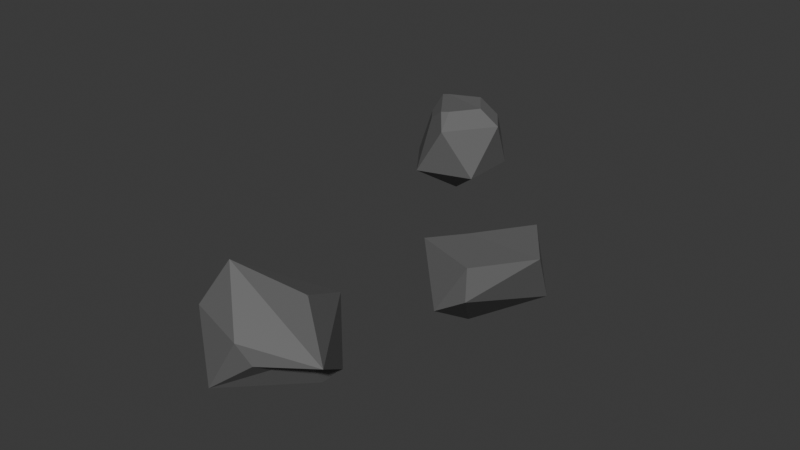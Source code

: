 # Source: simple_rocks.blend  (saved by Blender 4.0.36; exported with 4.5.12 LTS)
import bpy
from mathutils import Matrix  # noqa: F401  (used for matrix-valued properties, if any)

bpy.ops.wm.read_factory_settings(use_empty=True)
scene = bpy.context.scene
scene.name = 'Scene'

# ---- collections
col_collection = bpy.data.collections.new('Collection'); scene.collection.children.link(col_collection)

# ---- materials (node trees are filled in below, after node groups)
mat_material_001 = bpy.data.materials.new('Material.001')
mat_material_001.use_transparent_shadow = False

# ---- material node trees
mat_material_001.use_nodes = True; mat_material_001.node_tree.nodes.clear()
_N = mat_material_001.node_tree.nodes; _L = mat_material_001.node_tree.links
n0 = _N.new('ShaderNodeBsdfPrincipled'); n0.name = 'Principled BSDF'; n0.location = (10, 300)
n0.inputs[0].default_value = (0.1443, 0.1443, 0.1443, 1.0)
n0.inputs[3].default_value = 1.45
n1 = _N.new('ShaderNodeOutputMaterial'); n1.name = 'Material Output'; n1.location = (300, 300)
_L.new(n0.outputs[0], n1.inputs[0])
n1.is_active_output = True

# ---- world
world_world = bpy.data.worlds.new('World'); scene.world = world_world
world_world.use_nodes = True; world_world.node_tree.nodes.clear()
_N = world_world.node_tree.nodes; _L = world_world.node_tree.links
n0 = _N.new('ShaderNodeOutputWorld'); n0.name = 'World Output'; n0.location = (300, 300)
n1 = _N.new('ShaderNodeBackground'); n1.name = 'Background'; n1.location = (10, 300)
n1.inputs[0].default_value = (0.05088, 0.05088, 0.05088, 1.0)
_L.new(n1.outputs[0], n0.inputs[0])
n0.is_active_output = True
world_world.color = (0.05088, 0.05088, 0.05088)
world_world.use_sun_shadow = False
world_world.sun_shadow_jitter_overblur = 0.0

# ---- meshes
me_icosphere = bpy.data.meshes.new('Icosphere')
me_icosphere.from_pydata([(-0.3128, 0.04103, -1.021), (0.298, -0.8994, -0.06519), (-0.2764, -0.8506, -0.4472), (-0.8944, 0.0, -0.4472), (-0.2764, 0.8506, -0.4472), (0.7236, 0.5257, -0.4472), (0.2764, -0.8506, 0.4472), (-0.7236, -0.5257, 0.4472), (0.2764, 0.8506, 0.4472), (0.8944, 0.0, 0.4472), (-0.3367, 0.01571, 0.4299), (-1.125, -4.306, -0.2756), (-1.743, -3.455, -0.2756), (-1.125, -2.604, -0.2756), (-0.1246, -2.929, -0.2756), (-0.5718, -4.306, 0.6189), (-1.572, -3.981, 0.6189), (-1.572, -2.929, 0.6189), (-3.647, 2.913, -0.5339), (-2.647, 3.237, -0.5339), (-3.371, 3.763, -1.087), (-0.5118, -3.268, -0.435), (-1.125, -4.306, -0.2756), (-1.65, -3.528, -0.3527), (-1.167, -3.243, -0.4995), (-1.125, -4.306, -0.2756), (-0.1246, -3.305, -0.2756), (-0.0152, -3.644, 0.2971), (-0.4109, -4.189, 0.2971), (-0.4625, -3.149, 0.7957), (-0.7486, -2.268, 0.3327), (-0.4376, -3.183, 0.7957), (0.3115, -3.727, 0.3327), (-0.4737, -3.183, 0.818), (-1.223, -3.727, 1.281), (-4.265, 3.763, -0.5339), (-2.647, 4.289, -0.5339), (-3.094, 2.913, 0.3605), (-4.094, 4.289, 0.3605), (-2.476, 3.763, 0.3605), (-4.122, 4.377, 0.09111), (-3.519, 4.441, -0.4873), (-3.901, 4.284, -0.6699), (-4.227, 4.115, -0.4975), (-2.902, 4.474, -0.02485), (-3.763, 4.397, 0.3605), (-3.212, 4.253, 0.5947), (-2.833, 4.253, 0.3605), (-3.35, 3.228, 0.5869), (-3.946, 4.055, 0.5458), (-3.903, 3.683, 0.338), (-3.667, 3.367, 0.3556), (-3.836, 4.101, 0.5583), (-3.215, 3.284, 0.6022), (-2.871, 3.763, 0.6046), (-3.216, 4.238, 0.6046)], [], [(0, 1, 2), (1, 0, 5), (0, 2, 3), (0, 3, 4), (0, 4, 5), (1, 5, 9), (2, 1, 6), (3, 2, 7), (5, 4, 8), (1, 9, 6), (2, 6, 7), (5, 8, 9), (6, 9, 10), (7, 6, 10), (4, 3, 10, 8), (7, 10, 3), (9, 8, 10), (26, 21, 14), (24, 23, 12, 13), (22, 25, 11), (21, 24, 13, 14), (11, 25, 28, 15), (15, 32, 34), (28, 27, 32, 15), (12, 11, 16), (13, 12, 17), (13, 17, 30), (11, 15, 16), (12, 16, 17), (30, 17, 34), (31, 29, 33), (16, 15, 34), (17, 16, 34), (20, 19, 18), (27, 26, 14, 32), (14, 13, 30), (21, 22, 23, 24), (25, 26, 27, 28), (21, 26, 25, 22), (23, 22, 11, 12), (29, 31, 32, 30), (31, 33, 34, 32), (33, 29, 30, 34), (14, 30, 32), (19, 20, 36), (20, 18, 35), (40, 38, 45), (40, 43, 35, 38), (19, 36, 39), (18, 19, 37), (18, 37, 48, 51), (20, 35, 43, 42), (20, 42, 41, 36), (19, 39, 37), (48, 37, 53), (38, 49, 52), (36, 44, 47, 39), (46, 45, 38, 52, 55), (39, 47, 46, 55, 54), (37, 39, 54, 53), (35, 18, 51, 50), (40, 41, 42, 43), (44, 45, 46, 47), (40, 45, 44, 41), (36, 41, 44), (48, 49, 50, 51), (52, 53, 54, 55), (52, 49, 48, 53), (35, 50, 49, 38)])
_uv = me_icosphere.uv_layers.new(name='UVMap')
_uv.uv.foreach_set('vector', [0.1818, 0.0, 0.2727, 0.1575, 0.09091, 0.1575, 0.2727, 0.1575, 0.3636, 0.0, 0.4545, 0.1575, 0.9091, 0.0, 1.0, 0.1575, 0.8182, 0.1575, 0.7273, 0.0, 0.8182, 0.1575, 0.6364, 0.1575, 0.5455, 0.0, 0.6364, 0.1575, 0.4545, 0.1575, 0.2727, 0.1575, 0.4545, 0.1575, 0.3636, 0.3149, 0.09091, 0.1575, 0.2727, 0.1575, 0.1818, 0.3149, 0.8182, 0.1575, 1.0, 0.1575, 0.9091, 0.3149, 0.4545, 0.1575, 0.6364, 0.1575, 0.5455, 0.3149, 0.2727, 0.1575, 0.3636, 0.3149, 0.1818, 0.3149, 0.09091, 0.1575, 0.1818, 0.3149, 0.0, 0.3149, 0.4545, 0.1575, 0.5455, 0.3149, 0.3636, 0.3149, 0.1818, 0.3149, 0.3636, 0.3149, 0.2379, 0.4523, 0.0, 0.3149, 0.1818, 0.3149, 0.3697, 0.3517, 0.6364, 0.1575, 0.8182, 0.1575, 0.5939, 0.3517, 0.5455, 0.3149, 0.0, 0.3149, 0.3697, 0.3517, 0.8182, 0.1575, 0.3636, 0.3149, 0.5455, 0.3149, 0.5939, 0.3517, 0.3896, 0.1575, 0.4221, 0.1012, 0.4545, 0.1575, 0.682, 0.07845, 0.8025, 0.1302, 0.8182, 0.1575, 0.6364, 0.1575, 0.09091, 0.1575, 0.09091, 0.1575, 0.09091, 0.1575, 0.487, 0.1012, 0.5907, 0.07845, 0.6364, 0.1575, 0.4545, 0.1575, 0.09091, 0.1575, 0.09091, 0.1575, 0.2145, 0.2583, 0.1818, 0.3149, 0.1818, 0.3149, 0.3525, 0.2334, 0.1966, 0.5035, 0.2145, 0.2583, 0.3309, 0.2583, 0.3525, 0.2542, 0.1818, 0.3149, 0.8182, 0.1575, 1.0, 0.1575, 0.9091, 0.3149, 0.6364, 0.1575, 0.8182, 0.1575, 0.7273, 0.3149, 0.6364, 0.1575, 0.7273, 0.3149, 0.5566, 0.2542, 0.09091, 0.1575, 0.1818, 0.3149, 0.0, 0.3149, 0.8182, 0.1575, 0.9091, 0.3149, 0.7273, 0.3149, 0.5566, 0.2334, 0.7273, 0.3149, 0.7125, 0.5035, 0.4509, 0.3653, 0.4582, 0.3653, 0.4545, 0.3716, 0.0, 0.3149, 0.1818, 0.3149, 0.04386, 0.4324, 0.7273, 0.3149, 0.9091, 0.3149, 0.8652, 0.4324, 0.1818, 0.0, 0.2727, 0.1575, 0.09091, 0.1575, 0.3309, 0.2583, 0.3896, 0.1575, 0.4545, 0.1575, 0.3166, 0.2749, 0.4545, 0.1575, 0.6364, 0.1575, 0.5925, 0.2749, 0.9073, 0.003081, 1.0, 0.1575, 0.8339, 0.1302, 0.8618, 0.08187, 0.09091, 0.1575, 0.2681, 0.1495, 0.2727, 0.1575, 0.2145, 0.1575, 0.2357, 0.09324, 0.2681, 0.1495, 0.09091, 0.1575, 0.09091, 0.1575, 0.8339, 0.1302, 1.0, 0.1575, 1.0, 0.1575, 0.8182, 0.1575, 0.4582, 0.3653, 0.4509, 0.3653, 0.2986, 0.2646, 0.6105, 0.2646, 0.4509, 0.3653, 0.4545, 0.3716, 0.4545, 0.4724, 0.3636, 0.3149, 0.4545, 0.3716, 0.4582, 0.3653, 0.5455, 0.3149, 0.4545, 0.4724, 0.4545, 0.1575, 0.6105, 0.2646, 0.2986, 0.2646, 0.2727, 0.1575, 0.3636, 0.0, 0.4545, 0.1575, 0.9091, 0.0, 1.0, 0.1575, 0.8182, 0.1575, 0.6971, 0.2627, 0.7273, 0.3149, 0.667, 0.3149, 0.6971, 0.2627, 0.7374, 0.1575, 0.8182, 0.1575, 0.7273, 0.3149, 0.2727, 0.1575, 0.4545, 0.1575, 0.3636, 0.3149, 0.09091, 0.1575, 0.2727, 0.1575, 0.1818, 0.3149, 0.09091, 0.1575, 0.1818, 0.3149, 0.1023, 0.3149, 0.03365, 0.2566, 0.7273, 0.0, 0.8182, 0.1575, 0.7374, 0.1575, 0.6676, 0.1034, 0.5455, 0.0, 0.6052, 0.1034, 0.558, 0.1575, 0.4545, 0.1575, 0.2727, 0.1575, 0.3636, 0.3149, 0.1818, 0.3149, 0.1023, 0.3149, 0.1818, 0.3149, 0.1421, 0.3838, 0.7273, 0.3149, 0.7923, 0.3149, 0.7598, 0.3713, 0.4545, 0.1575, 0.5063, 0.2471, 0.4684, 0.3149, 0.3636, 0.3149, 0.584, 0.3816, 0.667, 0.3149, 0.7273, 0.3149, 0.6947, 0.3713, 0.5856, 0.3844, 0.3636, 0.3149, 0.4684, 0.3149, 0.5069, 0.3816, 0.5053, 0.3844, 0.4038, 0.3844, 0.1818, 0.3149, 0.3636, 0.3149, 0.3235, 0.3844, 0.2216, 0.3838, 0.8182, 0.1575, 1.0, 0.1575, 0.9427, 0.2566, 0.8743, 0.2547, 0.6624, 0.1575, 0.6713, 0.097, 0.6676, 0.1034, 0.7374, 0.1575, 0.5063, 0.2471, 0.5819, 0.2518, 0.5455, 0.3149, 0.5262, 0.2816, 0.6971, 0.2627, 0.667, 0.3149, 0.5063, 0.2471, 0.558, 0.1575, 0.4545, 0.1575, 0.558, 0.1575, 0.5063, 0.2471, 0.9027, 0.3038, 0.7923, 0.3149, 0.8743, 0.2547, 0.8822, 0.2683, 0.7598, 0.3713, 0.8381, 0.4379, 0.8182, 0.4724, 0.7928, 0.4284, 0.7598, 0.3713, 0.7923, 0.3149, 0.8778, 0.3691, 0.8381, 0.4379, 0.8182, 0.1575, 0.8743, 0.2547, 0.7923, 0.3149, 0.7273, 0.3149])
me_icosphere.materials.append(mat_material_001)
me_icosphere.update()

# ---- objects
ob_icosphere = bpy.data.objects.new('Icosphere', me_icosphere)

# ---- transforms, parenting, visibility, modifiers, constraints
ob_icosphere.location = (0.0, 0.0, 0.0)

# ---- collection membership
col_collection.objects.link(ob_icosphere)

# ---- scene / render settings (as saved in the file)
scene.frame_start = 1; scene.frame_end = 250; scene.frame_set(1)
scene.render.engine = 'BLENDER_EEVEE_NEXT'
scene.cycles.sampling_pattern = 'TABULATED_SOBOL'
bpy.context.view_layer.update()

# ---- added for rendering (the .blend has no active camera and no usable light): camera, sun
cam_auto = bpy.data.cameras.new('AutoCamera')
cam_auto.lens = 50.0
cam_auto.sensor_width = 36.0
cam_auto.clip_end = 1000.0
ob_auto_camera = bpy.data.objects.new('AutoCamera', cam_auto)
scene.collection.objects.link(ob_auto_camera)
ob_auto_camera.location = (7.98774, -11.5237, 7.83566)
ob_auto_camera.rotation_euler = (1.09748, -7.21219e-08, 0.694738)
scene.camera = ob_auto_camera
light_auto_sun = bpy.data.lights.new('AutoSun', 'SUN')
light_auto_sun.energy = 3.0
light_auto_sun.angle = 0.0523599
ob_auto_sun = bpy.data.objects.new('AutoSun', light_auto_sun)
scene.collection.objects.link(ob_auto_sun)
ob_auto_sun.rotation_euler = (0.872665, 0.174533, 0.523599)
bpy.context.view_layer.update()
